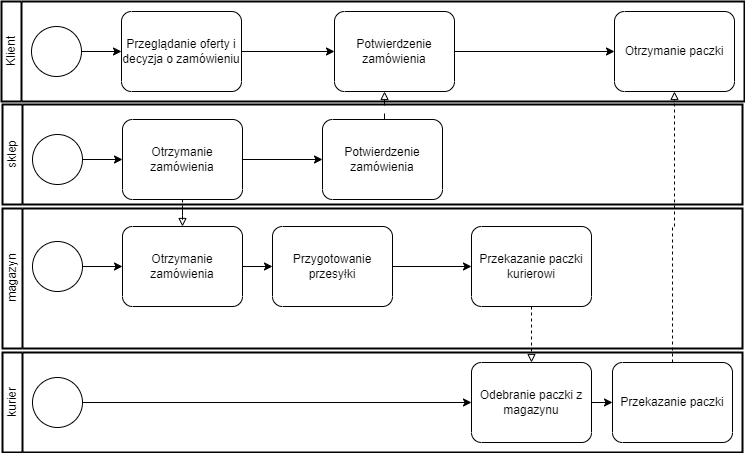

The diagram above was exported from draw.io. Its source (the exported page's mxGraphModel, read from the mxfile embedded in the PNG):
<mxGraphModel dx="1434" dy="731" grid="1" gridSize="10" guides="1" tooltips="1" connect="1" arrows="1" fold="1" page="1" pageScale="1" pageWidth="827" pageHeight="1169" math="0" shadow="0">
  <root>
    <mxCell id="0" />
    <mxCell id="1" parent="0" />
    <mxCell id="YN3nJ0NX9lX-jGVX8Hlp-1" value="Klient" style="swimlane;html=1;startSize=20;fontStyle=0;collapsible=0;horizontal=0;swimlaneLine=1;swimlaneFillColor=#ffffff;strokeWidth=2;whiteSpace=wrap;" vertex="1" parent="1">
      <mxGeometry x="99" y="97" width="743" height="100" as="geometry" />
    </mxCell>
    <mxCell id="YN3nJ0NX9lX-jGVX8Hlp-14" style="edgeStyle=orthogonalEdgeStyle;rounded=0;orthogonalLoop=1;jettySize=auto;html=1;exitX=1;exitY=0.5;exitDx=0;exitDy=0;exitPerimeter=0;" edge="1" parent="YN3nJ0NX9lX-jGVX8Hlp-1" source="YN3nJ0NX9lX-jGVX8Hlp-5" target="YN3nJ0NX9lX-jGVX8Hlp-9">
      <mxGeometry relative="1" as="geometry" />
    </mxCell>
    <mxCell id="YN3nJ0NX9lX-jGVX8Hlp-5" value="" style="points=[[0.145,0.145,0],[0.5,0,0],[0.855,0.145,0],[1,0.5,0],[0.855,0.855,0],[0.5,1,0],[0.145,0.855,0],[0,0.5,0]];shape=mxgraph.bpmn.event;html=1;verticalLabelPosition=bottom;labelBackgroundColor=#ffffff;verticalAlign=top;align=center;perimeter=ellipsePerimeter;outlineConnect=0;aspect=fixed;outline=standard;symbol=general;" vertex="1" parent="YN3nJ0NX9lX-jGVX8Hlp-1">
      <mxGeometry x="30" y="25" width="50" height="50" as="geometry" />
    </mxCell>
    <mxCell id="YN3nJ0NX9lX-jGVX8Hlp-25" style="edgeStyle=orthogonalEdgeStyle;rounded=0;orthogonalLoop=1;jettySize=auto;html=1;exitX=1;exitY=0.5;exitDx=0;exitDy=0;exitPerimeter=0;entryX=0;entryY=0.5;entryDx=0;entryDy=0;entryPerimeter=0;" edge="1" parent="YN3nJ0NX9lX-jGVX8Hlp-1" source="YN3nJ0NX9lX-jGVX8Hlp-9" target="YN3nJ0NX9lX-jGVX8Hlp-13">
      <mxGeometry relative="1" as="geometry" />
    </mxCell>
    <mxCell id="YN3nJ0NX9lX-jGVX8Hlp-9" value="Przeglądanie oferty i decyzja o zamówieniu" style="points=[[0.25,0,0],[0.5,0,0],[0.75,0,0],[1,0.25,0],[1,0.5,0],[1,0.75,0],[0.75,1,0],[0.5,1,0],[0.25,1,0],[0,0.75,0],[0,0.5,0],[0,0.25,0]];shape=mxgraph.bpmn.task;whiteSpace=wrap;rectStyle=rounded;size=10;html=1;container=1;expand=0;collapsible=0;taskMarker=abstract;" vertex="1" parent="YN3nJ0NX9lX-jGVX8Hlp-1">
      <mxGeometry x="120" y="10" width="120" height="80" as="geometry" />
    </mxCell>
    <mxCell id="YN3nJ0NX9lX-jGVX8Hlp-31" style="edgeStyle=orthogonalEdgeStyle;rounded=0;orthogonalLoop=1;jettySize=auto;html=1;exitX=1;exitY=0.5;exitDx=0;exitDy=0;exitPerimeter=0;entryX=0;entryY=0.5;entryDx=0;entryDy=0;entryPerimeter=0;" edge="1" parent="YN3nJ0NX9lX-jGVX8Hlp-1" source="YN3nJ0NX9lX-jGVX8Hlp-13" target="YN3nJ0NX9lX-jGVX8Hlp-30">
      <mxGeometry relative="1" as="geometry" />
    </mxCell>
    <mxCell id="YN3nJ0NX9lX-jGVX8Hlp-13" value="Potwierdzenie zamówienia" style="points=[[0.25,0,0],[0.5,0,0],[0.75,0,0],[1,0.25,0],[1,0.5,0],[1,0.75,0],[0.75,1,0],[0.5,1,0],[0.25,1,0],[0,0.75,0],[0,0.5,0],[0,0.25,0]];shape=mxgraph.bpmn.task;whiteSpace=wrap;rectStyle=rounded;size=10;html=1;container=1;expand=0;collapsible=0;taskMarker=abstract;" vertex="1" parent="YN3nJ0NX9lX-jGVX8Hlp-1">
      <mxGeometry x="333" y="10" width="120" height="80" as="geometry" />
    </mxCell>
    <mxCell id="YN3nJ0NX9lX-jGVX8Hlp-30" value="Otrzymanie paczki" style="points=[[0.25,0,0],[0.5,0,0],[0.75,0,0],[1,0.25,0],[1,0.5,0],[1,0.75,0],[0.75,1,0],[0.5,1,0],[0.25,1,0],[0,0.75,0],[0,0.5,0],[0,0.25,0]];shape=mxgraph.bpmn.task;whiteSpace=wrap;rectStyle=rounded;size=10;html=1;container=1;expand=0;collapsible=0;taskMarker=abstract;" vertex="1" parent="YN3nJ0NX9lX-jGVX8Hlp-1">
      <mxGeometry x="613" y="10" width="120" height="80" as="geometry" />
    </mxCell>
    <mxCell id="YN3nJ0NX9lX-jGVX8Hlp-2" value="sklep" style="swimlane;html=1;startSize=20;fontStyle=0;collapsible=0;horizontal=0;swimlaneLine=1;swimlaneFillColor=#ffffff;strokeWidth=2;whiteSpace=wrap;" vertex="1" parent="1">
      <mxGeometry x="100" y="200" width="740" height="100" as="geometry" />
    </mxCell>
    <mxCell id="YN3nJ0NX9lX-jGVX8Hlp-18" style="edgeStyle=orthogonalEdgeStyle;rounded=0;orthogonalLoop=1;jettySize=auto;html=1;exitX=1;exitY=0.5;exitDx=0;exitDy=0;exitPerimeter=0;entryX=0;entryY=0.5;entryDx=0;entryDy=0;entryPerimeter=0;" edge="1" parent="YN3nJ0NX9lX-jGVX8Hlp-2" source="YN3nJ0NX9lX-jGVX8Hlp-6" target="YN3nJ0NX9lX-jGVX8Hlp-10">
      <mxGeometry relative="1" as="geometry" />
    </mxCell>
    <mxCell id="YN3nJ0NX9lX-jGVX8Hlp-6" value="" style="points=[[0.145,0.145,0],[0.5,0,0],[0.855,0.145,0],[1,0.5,0],[0.855,0.855,0],[0.5,1,0],[0.145,0.855,0],[0,0.5,0]];shape=mxgraph.bpmn.event;html=1;verticalLabelPosition=bottom;labelBackgroundColor=#ffffff;verticalAlign=top;align=center;perimeter=ellipsePerimeter;outlineConnect=0;aspect=fixed;outline=standard;symbol=general;" vertex="1" parent="YN3nJ0NX9lX-jGVX8Hlp-2">
      <mxGeometry x="30" y="30" width="50" height="50" as="geometry" />
    </mxCell>
    <mxCell id="YN3nJ0NX9lX-jGVX8Hlp-10" value="Otrzymanie zamówienia" style="points=[[0.25,0,0],[0.5,0,0],[0.75,0,0],[1,0.25,0],[1,0.5,0],[1,0.75,0],[0.75,1,0],[0.5,1,0],[0.25,1,0],[0,0.75,0],[0,0.5,0],[0,0.25,0]];shape=mxgraph.bpmn.task;whiteSpace=wrap;rectStyle=rounded;size=10;html=1;container=1;expand=0;collapsible=0;taskMarker=abstract;" vertex="1" parent="YN3nJ0NX9lX-jGVX8Hlp-2">
      <mxGeometry x="120" y="15" width="120" height="80" as="geometry" />
    </mxCell>
    <mxCell id="YN3nJ0NX9lX-jGVX8Hlp-3" value="magazyn" style="swimlane;html=1;startSize=20;fontStyle=0;collapsible=0;horizontal=0;swimlaneLine=1;swimlaneFillColor=#ffffff;strokeWidth=2;whiteSpace=wrap;" vertex="1" parent="1">
      <mxGeometry x="100" y="304" width="740" height="140" as="geometry" />
    </mxCell>
    <mxCell id="YN3nJ0NX9lX-jGVX8Hlp-21" style="edgeStyle=orthogonalEdgeStyle;rounded=0;orthogonalLoop=1;jettySize=auto;html=1;exitX=1;exitY=0.5;exitDx=0;exitDy=0;exitPerimeter=0;entryX=0;entryY=0.5;entryDx=0;entryDy=0;entryPerimeter=0;" edge="1" parent="YN3nJ0NX9lX-jGVX8Hlp-3" source="YN3nJ0NX9lX-jGVX8Hlp-7" target="YN3nJ0NX9lX-jGVX8Hlp-11">
      <mxGeometry relative="1" as="geometry" />
    </mxCell>
    <mxCell id="YN3nJ0NX9lX-jGVX8Hlp-7" value="" style="points=[[0.145,0.145,0],[0.5,0,0],[0.855,0.145,0],[1,0.5,0],[0.855,0.855,0],[0.5,1,0],[0.145,0.855,0],[0,0.5,0]];shape=mxgraph.bpmn.event;html=1;verticalLabelPosition=bottom;labelBackgroundColor=#ffffff;verticalAlign=top;align=center;perimeter=ellipsePerimeter;outlineConnect=0;aspect=fixed;outline=standard;symbol=general;" vertex="1" parent="YN3nJ0NX9lX-jGVX8Hlp-3">
      <mxGeometry x="30" y="33" width="50" height="50" as="geometry" />
    </mxCell>
    <mxCell id="YN3nJ0NX9lX-jGVX8Hlp-22" style="edgeStyle=orthogonalEdgeStyle;rounded=0;orthogonalLoop=1;jettySize=auto;html=1;exitX=1;exitY=0.5;exitDx=0;exitDy=0;exitPerimeter=0;entryX=0;entryY=0.5;entryDx=0;entryDy=0;entryPerimeter=0;" edge="1" parent="YN3nJ0NX9lX-jGVX8Hlp-3" source="YN3nJ0NX9lX-jGVX8Hlp-11" target="YN3nJ0NX9lX-jGVX8Hlp-15">
      <mxGeometry relative="1" as="geometry" />
    </mxCell>
    <mxCell id="YN3nJ0NX9lX-jGVX8Hlp-11" value="Otrzymanie zamówienia" style="points=[[0.25,0,0],[0.5,0,0],[0.75,0,0],[1,0.25,0],[1,0.5,0],[1,0.75,0],[0.75,1,0],[0.5,1,0],[0.25,1,0],[0,0.75,0],[0,0.5,0],[0,0.25,0]];shape=mxgraph.bpmn.task;whiteSpace=wrap;rectStyle=rounded;size=10;html=1;container=1;expand=0;collapsible=0;taskMarker=abstract;" vertex="1" parent="YN3nJ0NX9lX-jGVX8Hlp-3">
      <mxGeometry x="120" y="18" width="120" height="80" as="geometry" />
    </mxCell>
    <mxCell id="YN3nJ0NX9lX-jGVX8Hlp-23" style="edgeStyle=orthogonalEdgeStyle;rounded=0;orthogonalLoop=1;jettySize=auto;html=1;exitX=1;exitY=0.5;exitDx=0;exitDy=0;exitPerimeter=0;entryX=0;entryY=0.5;entryDx=0;entryDy=0;entryPerimeter=0;" edge="1" parent="YN3nJ0NX9lX-jGVX8Hlp-3" source="YN3nJ0NX9lX-jGVX8Hlp-15" target="YN3nJ0NX9lX-jGVX8Hlp-16">
      <mxGeometry relative="1" as="geometry" />
    </mxCell>
    <mxCell id="YN3nJ0NX9lX-jGVX8Hlp-15" value="Przygotowanie przesyłki" style="points=[[0.25,0,0],[0.5,0,0],[0.75,0,0],[1,0.25,0],[1,0.5,0],[1,0.75,0],[0.75,1,0],[0.5,1,0],[0.25,1,0],[0,0.75,0],[0,0.5,0],[0,0.25,0]];shape=mxgraph.bpmn.task;whiteSpace=wrap;rectStyle=rounded;size=10;html=1;container=1;expand=0;collapsible=0;taskMarker=abstract;" vertex="1" parent="YN3nJ0NX9lX-jGVX8Hlp-3">
      <mxGeometry x="270" y="18" width="120" height="80" as="geometry" />
    </mxCell>
    <mxCell id="YN3nJ0NX9lX-jGVX8Hlp-16" value="Przekazanie paczki kurierowi" style="points=[[0.25,0,0],[0.5,0,0],[0.75,0,0],[1,0.25,0],[1,0.5,0],[1,0.75,0],[0.75,1,0],[0.5,1,0],[0.25,1,0],[0,0.75,0],[0,0.5,0],[0,0.25,0]];shape=mxgraph.bpmn.task;whiteSpace=wrap;rectStyle=rounded;size=10;html=1;container=1;expand=0;collapsible=0;taskMarker=abstract;" vertex="1" parent="YN3nJ0NX9lX-jGVX8Hlp-3">
      <mxGeometry x="469" y="18" width="120" height="80" as="geometry" />
    </mxCell>
    <mxCell id="YN3nJ0NX9lX-jGVX8Hlp-4" value="kurier" style="swimlane;html=1;startSize=20;fontStyle=0;collapsible=0;horizontal=0;swimlaneLine=1;swimlaneFillColor=#ffffff;strokeWidth=2;whiteSpace=wrap;" vertex="1" parent="1">
      <mxGeometry x="100" y="448" width="740" height="100" as="geometry" />
    </mxCell>
    <mxCell id="YN3nJ0NX9lX-jGVX8Hlp-24" style="edgeStyle=orthogonalEdgeStyle;rounded=0;orthogonalLoop=1;jettySize=auto;html=1;exitX=1;exitY=0.5;exitDx=0;exitDy=0;exitPerimeter=0;entryX=0;entryY=0.5;entryDx=0;entryDy=0;entryPerimeter=0;" edge="1" parent="YN3nJ0NX9lX-jGVX8Hlp-4" source="YN3nJ0NX9lX-jGVX8Hlp-8" target="YN3nJ0NX9lX-jGVX8Hlp-17">
      <mxGeometry relative="1" as="geometry" />
    </mxCell>
    <mxCell id="YN3nJ0NX9lX-jGVX8Hlp-8" value="" style="points=[[0.145,0.145,0],[0.5,0,0],[0.855,0.145,0],[1,0.5,0],[0.855,0.855,0],[0.5,1,0],[0.145,0.855,0],[0,0.5,0]];shape=mxgraph.bpmn.event;html=1;verticalLabelPosition=bottom;labelBackgroundColor=#ffffff;verticalAlign=top;align=center;perimeter=ellipsePerimeter;outlineConnect=0;aspect=fixed;outline=standard;symbol=general;" vertex="1" parent="YN3nJ0NX9lX-jGVX8Hlp-4">
      <mxGeometry x="30" y="25" width="50" height="50" as="geometry" />
    </mxCell>
    <mxCell id="YN3nJ0NX9lX-jGVX8Hlp-32" style="edgeStyle=orthogonalEdgeStyle;rounded=0;orthogonalLoop=1;jettySize=auto;html=1;exitX=1;exitY=0.5;exitDx=0;exitDy=0;exitPerimeter=0;entryX=0;entryY=0.5;entryDx=0;entryDy=0;entryPerimeter=0;" edge="1" parent="YN3nJ0NX9lX-jGVX8Hlp-4" source="YN3nJ0NX9lX-jGVX8Hlp-17" target="YN3nJ0NX9lX-jGVX8Hlp-29">
      <mxGeometry relative="1" as="geometry" />
    </mxCell>
    <mxCell id="YN3nJ0NX9lX-jGVX8Hlp-17" value="Odebranie paczki z magazynu" style="points=[[0.25,0,0],[0.5,0,0],[0.75,0,0],[1,0.25,0],[1,0.5,0],[1,0.75,0],[0.75,1,0],[0.5,1,0],[0.25,1,0],[0,0.75,0],[0,0.5,0],[0,0.25,0]];shape=mxgraph.bpmn.task;whiteSpace=wrap;rectStyle=rounded;size=10;html=1;container=1;expand=0;collapsible=0;taskMarker=abstract;" vertex="1" parent="YN3nJ0NX9lX-jGVX8Hlp-4">
      <mxGeometry x="469" y="10" width="120" height="80" as="geometry" />
    </mxCell>
    <mxCell id="YN3nJ0NX9lX-jGVX8Hlp-29" value="Przekazanie paczki" style="points=[[0.25,0,0],[0.5,0,0],[0.75,0,0],[1,0.25,0],[1,0.5,0],[1,0.75,0],[0.75,1,0],[0.5,1,0],[0.25,1,0],[0,0.75,0],[0,0.5,0],[0,0.25,0]];shape=mxgraph.bpmn.task;whiteSpace=wrap;rectStyle=rounded;size=10;html=1;container=1;expand=0;collapsible=0;taskMarker=abstract;" vertex="1" parent="YN3nJ0NX9lX-jGVX8Hlp-4">
      <mxGeometry x="610" y="10" width="120" height="80" as="geometry" />
    </mxCell>
    <mxCell id="YN3nJ0NX9lX-jGVX8Hlp-26" style="edgeStyle=orthogonalEdgeStyle;rounded=0;orthogonalLoop=1;jettySize=auto;html=1;exitX=0.5;exitY=1;exitDx=0;exitDy=0;exitPerimeter=0;dashed=1;endArrow=block;endFill=0;" edge="1" parent="1" source="YN3nJ0NX9lX-jGVX8Hlp-10" target="YN3nJ0NX9lX-jGVX8Hlp-11">
      <mxGeometry relative="1" as="geometry" />
    </mxCell>
    <mxCell id="YN3nJ0NX9lX-jGVX8Hlp-27" style="edgeStyle=orthogonalEdgeStyle;rounded=0;orthogonalLoop=1;jettySize=auto;html=1;exitX=0.5;exitY=0;exitDx=0;exitDy=0;exitPerimeter=0;entryX=0.417;entryY=1;entryDx=0;entryDy=0;entryPerimeter=0;dashed=1;dashPattern=8 8;endArrow=block;endFill=0;" edge="1" parent="1" source="YN3nJ0NX9lX-jGVX8Hlp-12" target="YN3nJ0NX9lX-jGVX8Hlp-13">
      <mxGeometry relative="1" as="geometry" />
    </mxCell>
    <mxCell id="YN3nJ0NX9lX-jGVX8Hlp-28" style="edgeStyle=orthogonalEdgeStyle;rounded=0;orthogonalLoop=1;jettySize=auto;html=1;exitX=0.5;exitY=1;exitDx=0;exitDy=0;exitPerimeter=0;entryX=0.5;entryY=0;entryDx=0;entryDy=0;entryPerimeter=0;dashed=1;endArrow=block;endFill=0;" edge="1" parent="1" source="YN3nJ0NX9lX-jGVX8Hlp-16" target="YN3nJ0NX9lX-jGVX8Hlp-17">
      <mxGeometry relative="1" as="geometry" />
    </mxCell>
    <mxCell id="YN3nJ0NX9lX-jGVX8Hlp-12" value="Potwierdzenie zamówienia" style="points=[[0.25,0,0],[0.5,0,0],[0.75,0,0],[1,0.25,0],[1,0.5,0],[1,0.75,0],[0.75,1,0],[0.5,1,0],[0.25,1,0],[0,0.75,0],[0,0.5,0],[0,0.25,0]];shape=mxgraph.bpmn.task;whiteSpace=wrap;rectStyle=rounded;size=10;html=1;container=1;expand=0;collapsible=0;taskMarker=abstract;" vertex="1" parent="1">
      <mxGeometry x="420" y="215" width="120" height="80" as="geometry" />
    </mxCell>
    <mxCell id="YN3nJ0NX9lX-jGVX8Hlp-19" style="edgeStyle=orthogonalEdgeStyle;rounded=0;orthogonalLoop=1;jettySize=auto;html=1;exitX=1;exitY=0.5;exitDx=0;exitDy=0;exitPerimeter=0;entryX=0;entryY=0.5;entryDx=0;entryDy=0;entryPerimeter=0;" edge="1" parent="1" source="YN3nJ0NX9lX-jGVX8Hlp-10" target="YN3nJ0NX9lX-jGVX8Hlp-12">
      <mxGeometry relative="1" as="geometry" />
    </mxCell>
    <mxCell id="YN3nJ0NX9lX-jGVX8Hlp-33" style="edgeStyle=orthogonalEdgeStyle;rounded=0;orthogonalLoop=1;jettySize=auto;html=1;exitX=0.5;exitY=0;exitDx=0;exitDy=0;exitPerimeter=0;dashed=1;endArrow=block;endFill=0;" edge="1" parent="1" source="YN3nJ0NX9lX-jGVX8Hlp-29" target="YN3nJ0NX9lX-jGVX8Hlp-30">
      <mxGeometry relative="1" as="geometry" />
    </mxCell>
  </root>
</mxGraphModel>